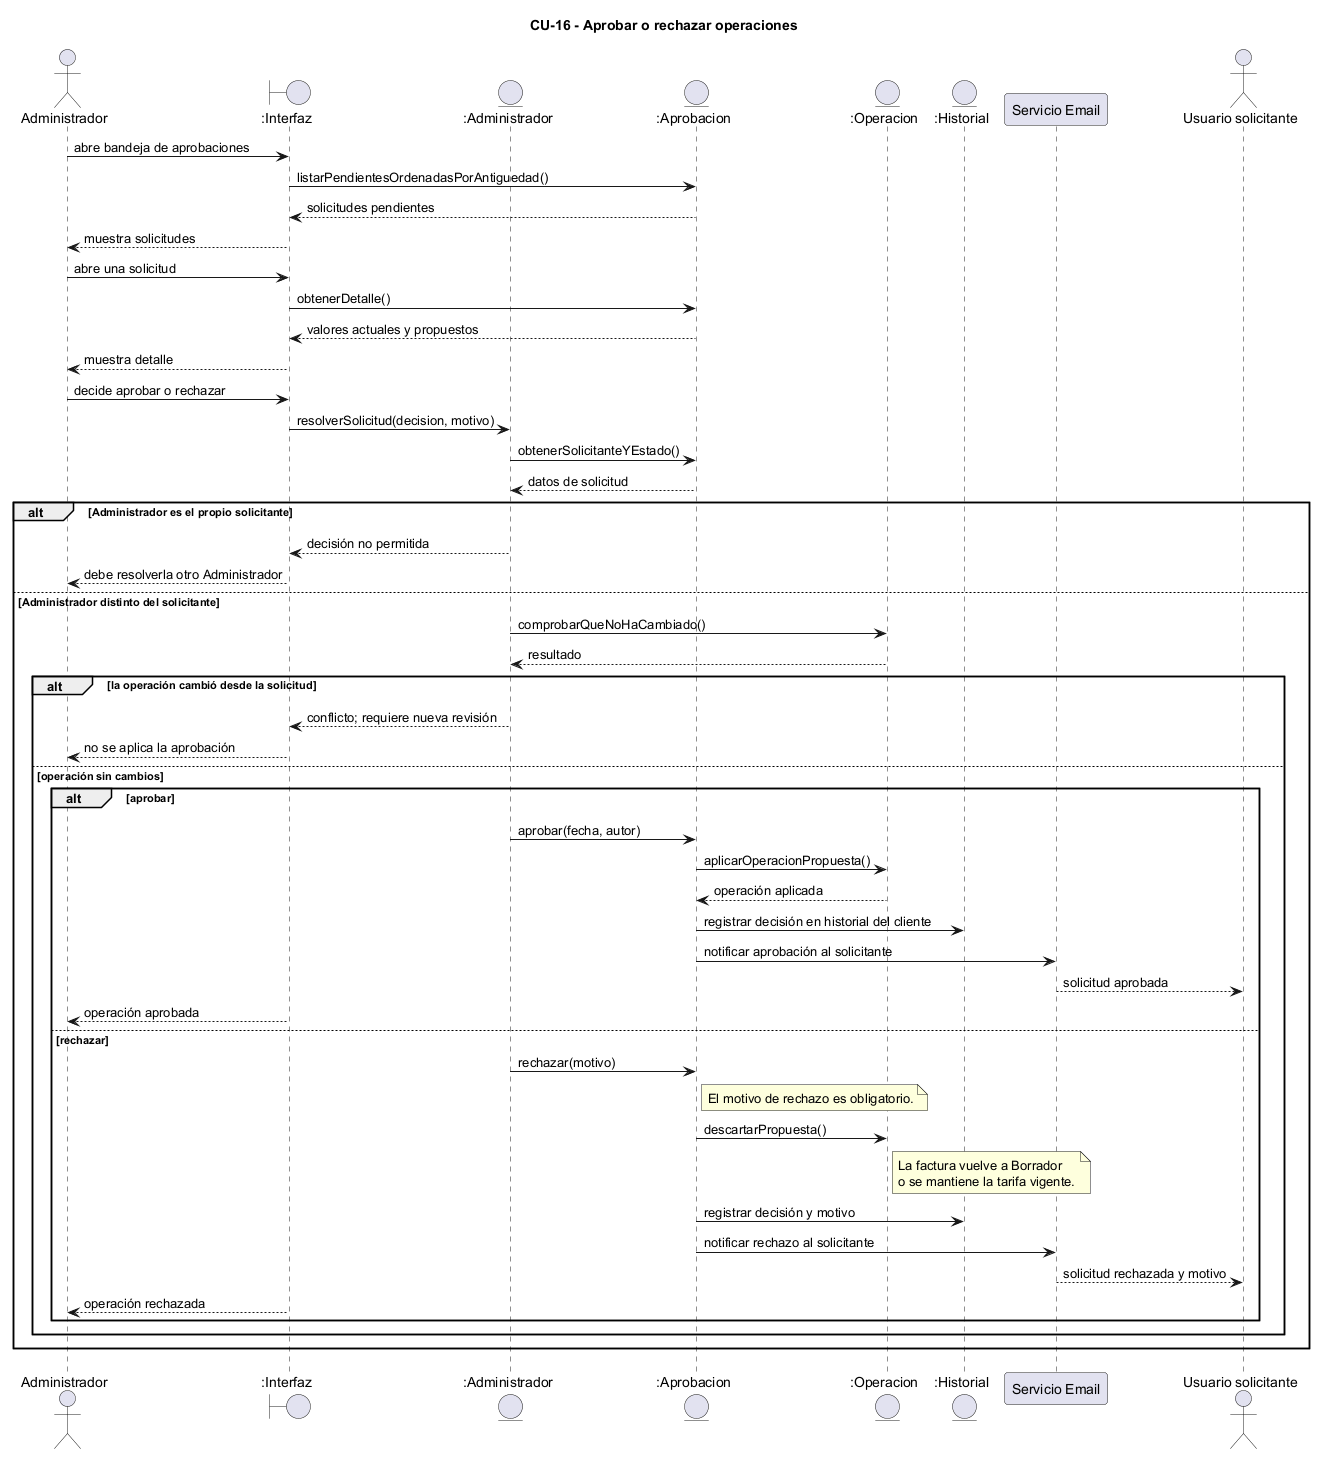

The diagram above was rendered by PlantUML. Its source (embedded in the PNG):
@startuml CU16_aprobar_rechazar_operaciones
title CU-16 - Aprobar o rechazar operaciones
actor "Administrador" as Actor
boundary ":Interfaz" as UI
entity ":Administrador" as A
entity ":Aprobacion" as Ap
entity ":Operacion" as Op
entity ":Historial" as H
participant "Servicio Email" as Mail
actor "Usuario solicitante" as Sol
Actor -> UI : abre bandeja de aprobaciones
UI -> Ap : listarPendientesOrdenadasPorAntiguedad()
Ap --> UI : solicitudes pendientes
UI --> Actor : muestra solicitudes
Actor -> UI : abre una solicitud
UI -> Ap : obtenerDetalle()
Ap --> UI : valores actuales y propuestos
UI --> Actor : muestra detalle
Actor -> UI : decide aprobar o rechazar
UI -> A : resolverSolicitud(decision, motivo)
A -> Ap : obtenerSolicitanteYEstado()
Ap --> A : datos de solicitud
alt Administrador es el propio solicitante
 A --> UI : decisión no permitida
 UI --> Actor : debe resolverla otro Administrador
else Administrador distinto del solicitante
 A -> Op : comprobarQueNoHaCambiado()
 Op --> A : resultado
 alt la operación cambió desde la solicitud
  A --> UI : conflicto; requiere nueva revisión
  UI --> Actor : no se aplica la aprobación
 else operación sin cambios
  alt aprobar
   A -> Ap : aprobar(fecha, autor)
   Ap -> Op : aplicarOperacionPropuesta()
   Op --> Ap : operación aplicada
   Ap -> H : registrar decisión en historial del cliente
   Ap -> Mail : notificar aprobación al solicitante
   Mail --> Sol : solicitud aprobada
   UI --> Actor : operación aprobada
  else rechazar
   A -> Ap : rechazar(motivo)
   note right of Ap : El motivo de rechazo es obligatorio.
   Ap -> Op : descartarPropuesta()
   note right of Op : La factura vuelve a Borrador\no se mantiene la tarifa vigente.
   Ap -> H : registrar decisión y motivo
   Ap -> Mail : notificar rechazo al solicitante
   Mail --> Sol : solicitud rechazada y motivo
   UI --> Actor : operación rechazada
  end
 end
end
@enduml